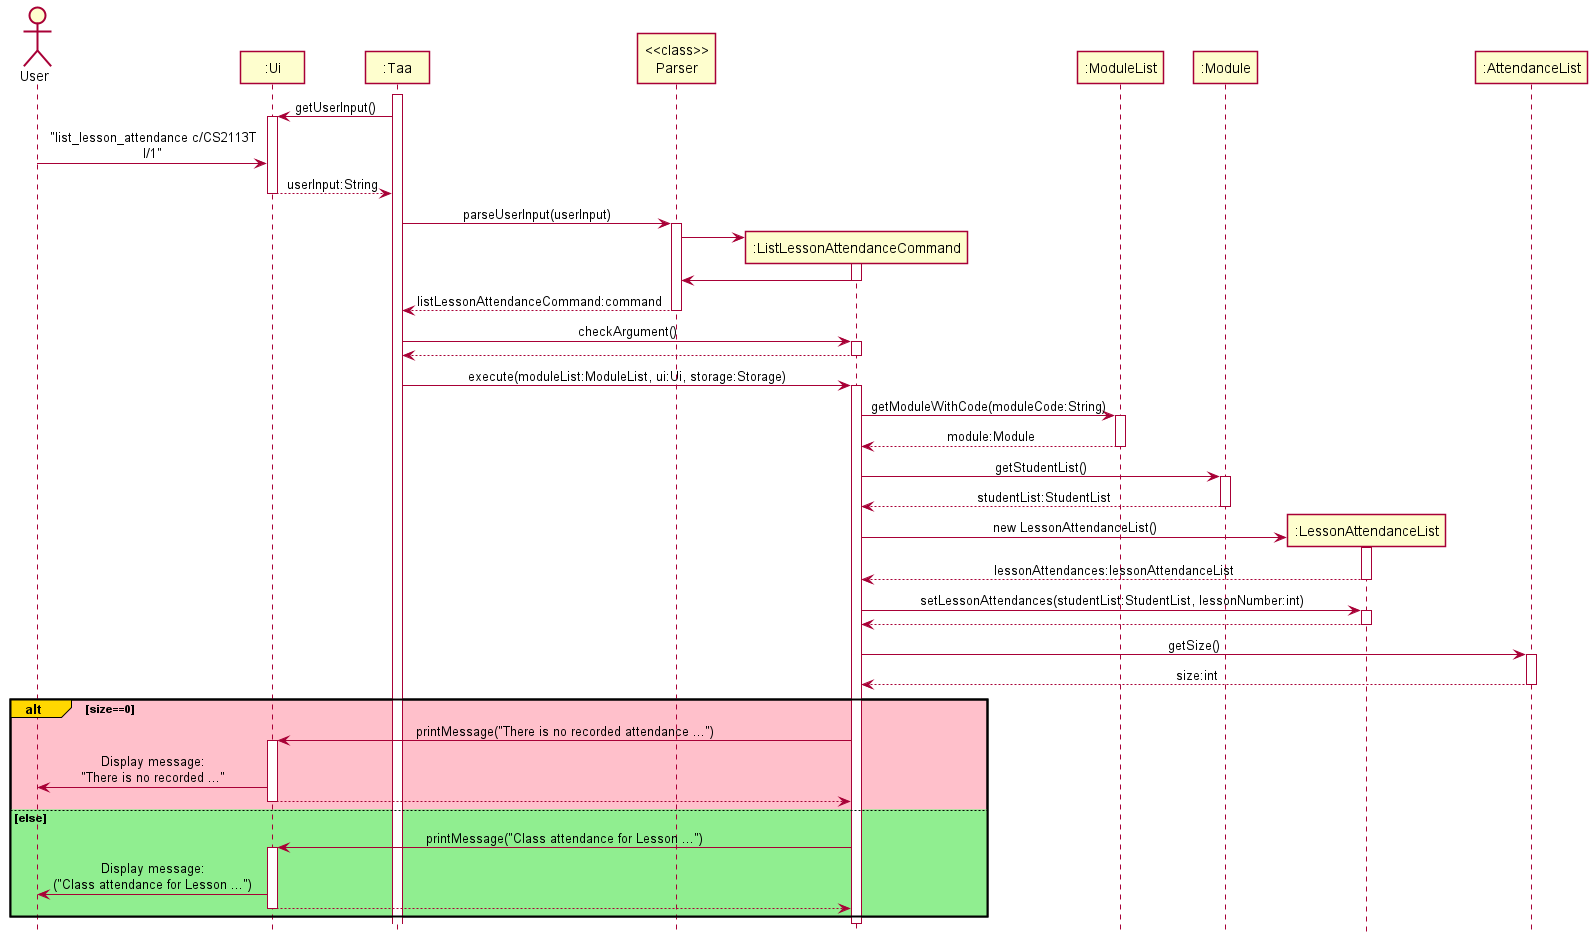

The diagram above was rendered by PlantUML. Its source (embedded in the PNG):
@startuml
!include style.puml

Actor User as user
Participant ":Ui" as ui
Participant ":Taa" as taa
Participant "<<class>>\nParser" as parser
Participant ":ListLessonAttendanceCommand" as listLessonAttendanceCommand
Participant ":ModuleList" as moduleList
Participant ":Module" as module
Participant ":LessonAttendanceList" as lessonAttendanceList
Participant ":AttendanceList" as attendanceList

activate taa

taa -> ui : getUserInput()
activate ui

user -> ui : "list_lesson_attendance c/CS2113T\nl/1"
ui --> taa : userInput:String
deactivate ui

taa -> parser : parseUserInput(userInput)
activate parser

create listLessonAttendanceCommand
parser -> listLessonAttendanceCommand
activate listLessonAttendanceCommand
listLessonAttendanceCommand -> parser
deactivate listLessonAttendanceCommand

parser --> taa : listLessonAttendanceCommand:command
deactivate parser

taa -> listLessonAttendanceCommand : checkArgument()
activate listLessonAttendanceCommand

listLessonAttendanceCommand --> taa
deactivate listLessonAttendanceCommand

taa -> listLessonAttendanceCommand : execute(moduleList:ModuleList, ui:Ui, storage:Storage)
activate listLessonAttendanceCommand

listLessonAttendanceCommand -> moduleList : getModuleWithCode(moduleCode:String)
activate moduleList
moduleList --> listLessonAttendanceCommand : module:Module
deactivate moduleList


listLessonAttendanceCommand -> module : getStudentList()
activate module
module --> listLessonAttendanceCommand : studentList:StudentList
deactivate module

create lessonAttendanceList
listLessonAttendanceCommand -> lessonAttendanceList : new LessonAttendanceList()
activate lessonAttendanceList
lessonAttendanceList --> listLessonAttendanceCommand : lessonAttendances:lessonAttendanceList
deactivate lessonAttendanceList

listLessonAttendanceCommand -> lessonAttendanceList : setLessonAttendances(studentList:StudentList, lessonNumber:int)
activate lessonAttendanceList
lessonAttendanceList --> listLessonAttendanceCommand :
deactivate lessonAttendanceList

listLessonAttendanceCommand -> attendanceList : getSize()
activate attendanceList
attendanceList --> listLessonAttendanceCommand : size:int
deactivate attendanceList

alt#Gold #Pink size==0
    listLessonAttendanceCommand -> ui : printMessage("There is no recorded attendance ...")
    activate ui
    ui -> user : Display message:\n"There is no recorded ..."
    ui --> listLessonAttendanceCommand
    deactivate ui



else #LightGreen else
    listLessonAttendanceCommand -> ui : printMessage("Class attendance for Lesson ...")
    activate ui
    ui -> user : Display message:\n("Class attendance for Lesson ...")
    ui --> listLessonAttendanceCommand
    deactivate ui
end

deactivate listLessonAttendanceCommand


@enduml